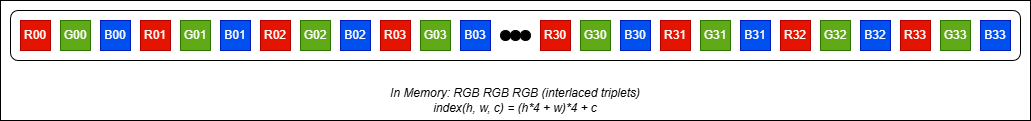

The diagram above was exported from draw.io. Its source (the exported page's mxGraphModel, read from the mxfile embedded in the PNG):
<mxGraphModel dx="1220" dy="611" grid="1" gridSize="10" guides="1" tooltips="1" connect="1" arrows="1" fold="1" page="1" pageScale="1" pageWidth="1100" pageHeight="850" math="0" shadow="0">
  <root>
    <mxCell id="0" />
    <mxCell id="1" parent="0" />
    <mxCell id="RjabhUiNYlp46eT590xB-45" value="" style="rounded=0;whiteSpace=wrap;html=1;" vertex="1" parent="1">
      <mxGeometry x="140" y="180" width="1030" height="120" as="geometry" />
    </mxCell>
    <mxCell id="RjabhUiNYlp46eT590xB-30" value="&lt;i&gt;In Memory: RGB RGB RGB (interlaced triplets)&lt;/i&gt;&lt;div&gt;&lt;i&gt;index(h, w, c) = (h*4 + w)*4 + c&lt;/i&gt;&lt;/div&gt;" style="text;html=1;align=center;verticalAlign=middle;whiteSpace=wrap;rounded=0;" vertex="1" parent="1">
      <mxGeometry x="470" y="260" width="370" height="40" as="geometry" />
    </mxCell>
    <mxCell id="RjabhUiNYlp46eT590xB-17" value="" style="rounded=1;whiteSpace=wrap;html=1;container=0;" vertex="1" parent="1">
      <mxGeometry x="150" y="190" width="1010" height="50" as="geometry" />
    </mxCell>
    <mxCell id="RjabhUiNYlp46eT590xB-18" value="R00" style="whiteSpace=wrap;html=1;aspect=fixed;fillColor=#e51400;fontColor=#ffffff;strokeColor=#B20000;container=0;" vertex="1" parent="1">
      <mxGeometry x="160" y="200" width="30" height="30" as="geometry" />
    </mxCell>
    <mxCell id="RjabhUiNYlp46eT590xB-19" value="R01" style="whiteSpace=wrap;html=1;aspect=fixed;fillColor=#e51400;fontColor=#ffffff;strokeColor=#B20000;container=0;" vertex="1" parent="1">
      <mxGeometry x="280" y="200" width="30" height="30" as="geometry" />
    </mxCell>
    <mxCell id="RjabhUiNYlp46eT590xB-20" value="R02" style="whiteSpace=wrap;html=1;aspect=fixed;fillColor=#e51400;fontColor=#ffffff;strokeColor=#B20000;container=0;" vertex="1" parent="1">
      <mxGeometry x="400" y="200" width="30" height="30" as="geometry" />
    </mxCell>
    <mxCell id="RjabhUiNYlp46eT590xB-21" value="R03" style="whiteSpace=wrap;html=1;aspect=fixed;fillColor=#e51400;fontColor=#ffffff;strokeColor=#B20000;container=0;" vertex="1" parent="1">
      <mxGeometry x="520" y="200" width="30" height="30" as="geometry" />
    </mxCell>
    <mxCell id="RjabhUiNYlp46eT590xB-22" value="R30" style="whiteSpace=wrap;html=1;aspect=fixed;fillColor=#e51400;fontColor=#ffffff;strokeColor=#B20000;container=0;" vertex="1" parent="1">
      <mxGeometry x="680" y="200" width="30" height="30" as="geometry" />
    </mxCell>
    <mxCell id="RjabhUiNYlp46eT590xB-23" value="R31" style="whiteSpace=wrap;html=1;aspect=fixed;fillColor=#e51400;fontColor=#ffffff;strokeColor=#B20000;container=0;" vertex="1" parent="1">
      <mxGeometry x="800" y="200" width="30" height="30" as="geometry" />
    </mxCell>
    <mxCell id="RjabhUiNYlp46eT590xB-24" value="R32" style="whiteSpace=wrap;html=1;aspect=fixed;fillColor=#e51400;fontColor=#ffffff;strokeColor=#B20000;container=0;" vertex="1" parent="1">
      <mxGeometry x="920" y="200" width="30" height="30" as="geometry" />
    </mxCell>
    <mxCell id="RjabhUiNYlp46eT590xB-25" value="R33" style="whiteSpace=wrap;html=1;aspect=fixed;fillColor=#e51400;fontColor=#ffffff;strokeColor=#B20000;container=0;" vertex="1" parent="1">
      <mxGeometry x="1040" y="200" width="30" height="30" as="geometry" />
    </mxCell>
    <mxCell id="RjabhUiNYlp46eT590xB-33" value="G00" style="whiteSpace=wrap;html=1;aspect=fixed;fillColor=#60a917;fontColor=#ffffff;strokeColor=#2D7600;" vertex="1" parent="1">
      <mxGeometry x="200" y="200" width="30" height="30" as="geometry" />
    </mxCell>
    <mxCell id="RjabhUiNYlp46eT590xB-34" value="G01" style="whiteSpace=wrap;html=1;aspect=fixed;fillColor=#60a917;fontColor=#ffffff;strokeColor=#2D7600;" vertex="1" parent="1">
      <mxGeometry x="320" y="200" width="30" height="30" as="geometry" />
    </mxCell>
    <mxCell id="RjabhUiNYlp46eT590xB-35" value="G02" style="whiteSpace=wrap;html=1;aspect=fixed;fillColor=#60a917;fontColor=#ffffff;strokeColor=#2D7600;" vertex="1" parent="1">
      <mxGeometry x="440" y="200" width="30" height="30" as="geometry" />
    </mxCell>
    <mxCell id="RjabhUiNYlp46eT590xB-36" value="G03" style="whiteSpace=wrap;html=1;aspect=fixed;fillColor=#60a917;fontColor=#ffffff;strokeColor=#2D7600;" vertex="1" parent="1">
      <mxGeometry x="560" y="200" width="30" height="30" as="geometry" />
    </mxCell>
    <mxCell id="RjabhUiNYlp46eT590xB-37" value="G30" style="whiteSpace=wrap;html=1;aspect=fixed;fillColor=#60a917;fontColor=#ffffff;strokeColor=#2D7600;" vertex="1" parent="1">
      <mxGeometry x="720" y="200" width="30" height="30" as="geometry" />
    </mxCell>
    <mxCell id="RjabhUiNYlp46eT590xB-38" value="G31" style="whiteSpace=wrap;html=1;aspect=fixed;fillColor=#60a917;fontColor=#ffffff;strokeColor=#2D7600;" vertex="1" parent="1">
      <mxGeometry x="840" y="200" width="30" height="30" as="geometry" />
    </mxCell>
    <mxCell id="RjabhUiNYlp46eT590xB-39" value="G32" style="whiteSpace=wrap;html=1;aspect=fixed;fillColor=#60a917;fontColor=#ffffff;strokeColor=#2D7600;" vertex="1" parent="1">
      <mxGeometry x="960" y="200" width="30" height="30" as="geometry" />
    </mxCell>
    <mxCell id="RjabhUiNYlp46eT590xB-40" value="G33" style="whiteSpace=wrap;html=1;aspect=fixed;fillColor=#60a917;fontColor=#ffffff;strokeColor=#2D7600;" vertex="1" parent="1">
      <mxGeometry x="1080" y="200" width="30" height="30" as="geometry" />
    </mxCell>
    <mxCell id="RjabhUiNYlp46eT590xB-41" value="" style="group" vertex="1" connectable="0" parent="1">
      <mxGeometry x="640" y="210" width="30" height="10" as="geometry" />
    </mxCell>
    <mxCell id="RjabhUiNYlp46eT590xB-42" value="" style="ellipse;whiteSpace=wrap;html=1;aspect=fixed;fillColor=#000000;" vertex="1" parent="RjabhUiNYlp46eT590xB-41">
      <mxGeometry width="10" height="10" as="geometry" />
    </mxCell>
    <mxCell id="RjabhUiNYlp46eT590xB-43" value="" style="ellipse;whiteSpace=wrap;html=1;aspect=fixed;fillColor=#000000;" vertex="1" parent="RjabhUiNYlp46eT590xB-41">
      <mxGeometry x="10" width="10" height="10" as="geometry" />
    </mxCell>
    <mxCell id="RjabhUiNYlp46eT590xB-44" value="" style="ellipse;whiteSpace=wrap;html=1;aspect=fixed;fillColor=#000000;" vertex="1" parent="RjabhUiNYlp46eT590xB-41">
      <mxGeometry x="20" width="10" height="10" as="geometry" />
    </mxCell>
    <mxCell id="RjabhUiNYlp46eT590xB-8" value="B00" style="whiteSpace=wrap;html=1;aspect=fixed;fillColor=#0050ef;fontColor=#ffffff;strokeColor=#001DBC;" vertex="1" parent="1">
      <mxGeometry x="240" y="200" width="30" height="30" as="geometry" />
    </mxCell>
    <mxCell id="RjabhUiNYlp46eT590xB-9" value="B01" style="whiteSpace=wrap;html=1;aspect=fixed;fillColor=#0050ef;fontColor=#ffffff;strokeColor=#001DBC;" vertex="1" parent="1">
      <mxGeometry x="360" y="200" width="30" height="30" as="geometry" />
    </mxCell>
    <mxCell id="RjabhUiNYlp46eT590xB-10" value="B02" style="whiteSpace=wrap;html=1;aspect=fixed;fillColor=#0050ef;fontColor=#ffffff;strokeColor=#001DBC;" vertex="1" parent="1">
      <mxGeometry x="480" y="200" width="30" height="30" as="geometry" />
    </mxCell>
    <mxCell id="RjabhUiNYlp46eT590xB-11" value="B03" style="whiteSpace=wrap;html=1;aspect=fixed;fillColor=#0050ef;fontColor=#ffffff;strokeColor=#001DBC;" vertex="1" parent="1">
      <mxGeometry x="600" y="200" width="30" height="30" as="geometry" />
    </mxCell>
    <mxCell id="RjabhUiNYlp46eT590xB-12" value="B30" style="whiteSpace=wrap;html=1;aspect=fixed;fillColor=#0050ef;fontColor=#ffffff;strokeColor=#001DBC;" vertex="1" parent="1">
      <mxGeometry x="760" y="200" width="30" height="30" as="geometry" />
    </mxCell>
    <mxCell id="RjabhUiNYlp46eT590xB-13" value="B31" style="whiteSpace=wrap;html=1;aspect=fixed;fillColor=#0050ef;fontColor=#ffffff;strokeColor=#001DBC;" vertex="1" parent="1">
      <mxGeometry x="880" y="200" width="30" height="30" as="geometry" />
    </mxCell>
    <mxCell id="RjabhUiNYlp46eT590xB-14" value="B32" style="whiteSpace=wrap;html=1;aspect=fixed;fillColor=#0050ef;fontColor=#ffffff;strokeColor=#001DBC;" vertex="1" parent="1">
      <mxGeometry x="1000" y="200" width="30" height="30" as="geometry" />
    </mxCell>
    <mxCell id="RjabhUiNYlp46eT590xB-15" value="B33" style="whiteSpace=wrap;html=1;aspect=fixed;fillColor=#0050ef;fontColor=#ffffff;strokeColor=#001DBC;" vertex="1" parent="1">
      <mxGeometry x="1120" y="200" width="30" height="30" as="geometry" />
    </mxCell>
  </root>
</mxGraphModel>